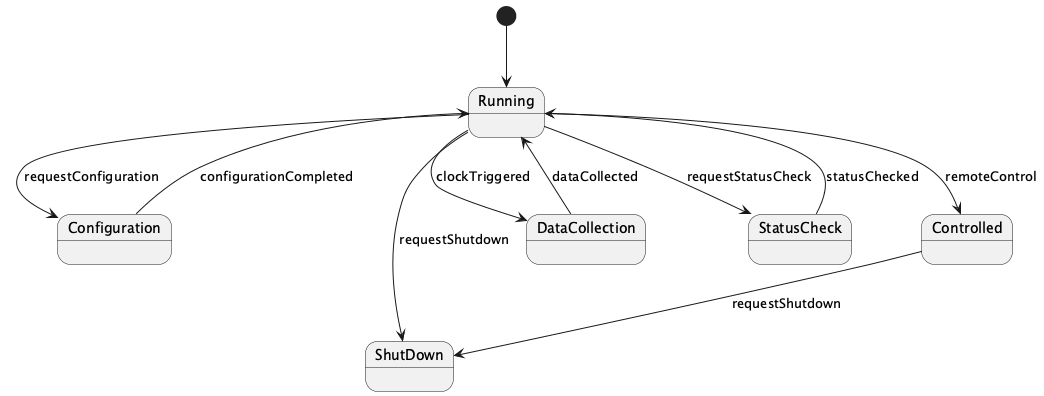

The diagram above was rendered by PlantUML. Its source (embedded in the PNG):
@startuml
[*] --> Running
Running --> Configuration : requestConfiguration
Running --> ShutDown : requestShutdown
Running --> DataCollection : clockTriggered
Running --> StatusCheck : requestStatusCheck
Configuration --> Running : configurationCompleted
DataCollection --> Running : dataCollected
StatusCheck --> Running : statusChecked
Running --> Controlled : remoteControl
Controlled --> ShutDown : requestShutdown
@enduml